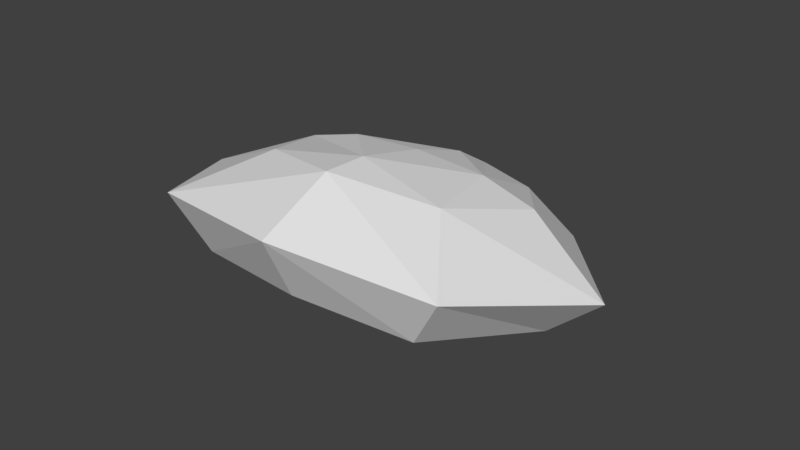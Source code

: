 # Source: crab.Collider.blend  (saved by Blender 2.79.0; exported with 4.5.12 LTS)
import bpy
from mathutils import Matrix  # noqa: F401  (used for matrix-valued properties, if any)

bpy.ops.wm.read_factory_settings(use_empty=True)
scene = bpy.context.scene
scene.name = 'Scene'

# ---- collections
col_collection_1 = bpy.data.collections.new('Collection 1'); scene.collection.children.link(col_collection_1)

# ---- world
world_world = bpy.data.worlds.new('World'); scene.world = world_world
world_world.color = (0.05088, 0.05088, 0.05088)
world_world.use_sun_shadow = False
world_world.sun_shadow_jitter_overblur = 0.0
world_world.cycles.sampling_method = 'MANUAL'

# ---- meshes
me_cube = bpy.data.meshes.new('Cube')
me_cube.from_pydata([(0.2987, -0.5599, -0.5836), (0.4103, -0.578, 0.8422), (0.4354, 0.4931, -0.7611), (0.5438, 0.7298, 0.7528), (0.5918, -0.02162, -0.7231), (0.7935, 0.09722, 0.6675), (0.7053, 0.8909, 0.0), (0.4722, -0.7697, 0.06657), (1.031, 0.146, -3.411e-10), (0.3388, -0.01238, -0.953), (-0.2987, -0.5599, -0.5836), (-0.4103, -0.578, 0.8422), (-0.4354, 0.4931, -0.7611), (-0.5438, 0.7298, 0.7528), (-0.5918, -0.02162, -0.7231), (-0.7935, 0.09722, 0.6675), (0.0, 0.6981, -0.8965), (0.0, 0.8269, 0.726), (0.0, -0.676, -0.6571), (0.0, -0.7817, 0.788), (0.0, -2.328e-10, 1.168), (0.0, -7.451e-09, -1.027), (-0.7053, 0.8909, 0.0), (-0.4722, -0.7697, 0.06657), (-1.031, 0.146, -3.411e-10), (0.0, -0.9816, 0.06657), (0.0, 1.08, -0.112), (0.0, 0.4376, -1.03), (0.0, -0.3924, -0.9106), (-0.3388, -0.01238, -0.953)], [], [(26, 17, 3, 6), (8, 5, 1, 7), (21, 9, 28), (16, 2, 4, 9, 27), (6, 3, 5, 8), (3, 17, 20, 5), (5, 20, 19, 1), (7, 1, 19, 25), (0, 7, 25, 18), (2, 6, 8, 4), (4, 8, 7, 0), (16, 26, 6, 2), (28, 9, 4, 0, 18), (27, 9, 21), (26, 22, 13, 17), (24, 23, 11, 15), (21, 28, 29), (16, 27, 29, 14, 12), (22, 24, 15, 13), (13, 15, 20, 17), (15, 11, 19, 20), (23, 25, 19, 11), (10, 18, 25, 23), (12, 14, 24, 22), (14, 10, 23, 24), (16, 12, 22, 26), (28, 18, 10, 14, 29), (27, 21, 29)])
me_cube.materials.append(None)
me_cube.use_remesh_preserve_volume = False
me_cube.use_remesh_preserve_attributes = False
me_cube.use_mirror_vertex_groups = False
me_cube.update()

# ---- objects
ob_collider = bpy.data.objects.new('Collider', me_cube)

# ---- transforms, parenting, visibility, modifiers, constraints
ob_collider.location = (0.0, 0.4905, 2.456)
ob_collider.rotation_euler = (2.909, -0.0, 0.0)
ob_collider.scale = (3.856, 3.079, 1.16)
ob_collider.lineart.crease_threshold = 0.0

# ---- collection membership
col_collection_1.objects.link(ob_collider)

# ---- scene / render settings (as saved in the file)
scene.frame_start = 1; scene.frame_end = 7; scene.frame_set(0)
scene.render.engine = 'BLENDER_EEVEE_NEXT'
scene.render.resolution_percentage = 50
scene.render.dither_intensity = 0.0
scene.cycles.use_denoising = False
scene.cycles.samples = 128
scene.cycles.sampling_pattern = 'TABULATED_SOBOL'
scene.cycles.use_adaptive_sampling = False
scene.cycles.use_light_tree = False
scene.cycles.blur_glossy = 0.0
scene.cycles.sample_clamp_indirect = 0.0
scene.view_settings.view_transform = 'Standard'
bpy.context.view_layer.update()

# ---- added for rendering (the .blend has no active camera and no usable light): camera, sun
cam_auto = bpy.data.cameras.new('AutoCamera')
cam_auto.lens = 50.0
cam_auto.sensor_width = 36.0
cam_auto.clip_end = 1000.0
ob_auto_camera = bpy.data.objects.new('AutoCamera', cam_auto)
scene.collection.objects.link(ob_auto_camera)
ob_auto_camera.location = (10.3258, -12.0667, 10.674)
ob_auto_camera.rotation_euler = (1.09748, -7.21219e-08, 0.694738)
scene.camera = ob_auto_camera
light_auto_sun = bpy.data.lights.new('AutoSun', 'SUN')
light_auto_sun.energy = 3.0
light_auto_sun.angle = 0.0523599
ob_auto_sun = bpy.data.objects.new('AutoSun', light_auto_sun)
scene.collection.objects.link(ob_auto_sun)
ob_auto_sun.rotation_euler = (0.872665, 0.174533, 0.523599)
bpy.context.view_layer.update()
